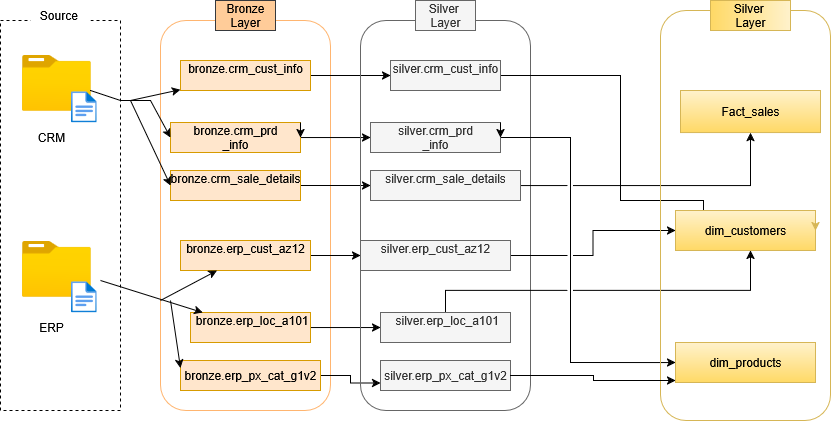

The diagram above was exported from draw.io. Its source (the exported page's mxGraphModel, read from the mxfile embedded in the PNG):
<mxGraphModel dx="1426" dy="751" grid="1" gridSize="10" guides="1" tooltips="1" connect="1" arrows="1" fold="1" page="1" pageScale="1" pageWidth="827" pageHeight="1169" math="0" shadow="0">
  <root>
    <mxCell id="0" />
    <mxCell id="1" parent="0" />
    <mxCell id="_0wTtz8aA3YPa1gSbrpc-1" value="" style="rounded=0;whiteSpace=wrap;html=1;fillColor=none;dashed=1;" parent="1" vertex="1">
      <mxGeometry x="30" y="120" width="120" height="390" as="geometry" />
    </mxCell>
    <mxCell id="_0wTtz8aA3YPa1gSbrpc-2" value="Source&amp;nbsp;" style="text;html=1;align=center;verticalAlign=middle;whiteSpace=wrap;rounded=0;fillColor=default;" parent="1" vertex="1">
      <mxGeometry x="60" y="100" width="60" height="30" as="geometry" />
    </mxCell>
    <mxCell id="_0wTtz8aA3YPa1gSbrpc-3" value="" style="rounded=1;whiteSpace=wrap;html=1;fillColor=none;strokeColor=#FFB570;" parent="1" vertex="1">
      <mxGeometry x="190" y="120" width="170" height="390" as="geometry" />
    </mxCell>
    <mxCell id="_0wTtz8aA3YPa1gSbrpc-4" value="Bronze Layer" style="text;html=1;align=center;verticalAlign=middle;whiteSpace=wrap;rounded=0;fillColor=#ffcc99;strokeColor=#36393d;" parent="1" vertex="1">
      <mxGeometry x="245" y="100" width="60" height="30" as="geometry" />
    </mxCell>
    <mxCell id="9UhTxzkan-zA9rT_2hfQ-13" style="edgeStyle=orthogonalEdgeStyle;rounded=0;orthogonalLoop=1;jettySize=auto;html=1;entryX=0;entryY=0.5;entryDx=0;entryDy=0;" edge="1" parent="1" source="_0wTtz8aA3YPa1gSbrpc-6" target="9UhTxzkan-zA9rT_2hfQ-3">
      <mxGeometry relative="1" as="geometry" />
    </mxCell>
    <mxCell id="_0wTtz8aA3YPa1gSbrpc-6" value="&lt;div&gt;&lt;br&gt;&lt;/div&gt;&lt;div&gt;&lt;br&gt;&lt;/div&gt;&lt;div&gt;bronze.crm_prd&lt;/div&gt;&lt;div&gt;_info&lt;/div&gt;&lt;div&gt;&lt;br&gt;&lt;/div&gt;&lt;div&gt;&lt;br&gt;&lt;/div&gt;" style="text;html=1;align=center;verticalAlign=middle;whiteSpace=wrap;rounded=0;fillColor=#ffe6cc;strokeColor=#d79b00;" parent="1" vertex="1">
      <mxGeometry x="200" y="222.04" width="130" height="30" as="geometry" />
    </mxCell>
    <mxCell id="9UhTxzkan-zA9rT_2hfQ-14" style="edgeStyle=orthogonalEdgeStyle;rounded=0;orthogonalLoop=1;jettySize=auto;html=1;" edge="1" parent="1" source="_0wTtz8aA3YPa1gSbrpc-7" target="9UhTxzkan-zA9rT_2hfQ-4">
      <mxGeometry relative="1" as="geometry" />
    </mxCell>
    <mxCell id="_0wTtz8aA3YPa1gSbrpc-7" value="&lt;div&gt;bronze.crm_sale_details&lt;/div&gt;&lt;div&gt;&lt;br&gt;&lt;/div&gt;" style="text;html=1;align=center;verticalAlign=middle;whiteSpace=wrap;rounded=0;fillColor=#ffe6cc;strokeColor=#d79b00;" parent="1" vertex="1">
      <mxGeometry x="200" y="270" width="130" height="30" as="geometry" />
    </mxCell>
    <mxCell id="9UhTxzkan-zA9rT_2hfQ-12" style="edgeStyle=orthogonalEdgeStyle;rounded=0;orthogonalLoop=1;jettySize=auto;html=1;" edge="1" parent="1" source="_0wTtz8aA3YPa1gSbrpc-9" target="9UhTxzkan-zA9rT_2hfQ-5">
      <mxGeometry relative="1" as="geometry" />
    </mxCell>
    <mxCell id="_0wTtz8aA3YPa1gSbrpc-9" value="&lt;div&gt;bronze.crm_cust_info&lt;/div&gt;&lt;div&gt;&lt;br&gt;&lt;/div&gt;" style="text;html=1;align=center;verticalAlign=middle;whiteSpace=wrap;rounded=0;fillColor=#ffe6cc;strokeColor=#d79b00;" parent="1" vertex="1">
      <mxGeometry x="210" y="160" width="130" height="30" as="geometry" />
    </mxCell>
    <mxCell id="_0wTtz8aA3YPa1gSbrpc-10" value="" style="image;aspect=fixed;html=1;points=[];align=center;fontSize=12;image=img/lib/azure2/general/Folder_Blank.svg;" parent="1" vertex="1">
      <mxGeometry x="51" y="154" width="69" height="56.00000000000001" as="geometry" />
    </mxCell>
    <mxCell id="_0wTtz8aA3YPa1gSbrpc-11" value="" style="image;aspect=fixed;html=1;points=[];align=center;fontSize=12;image=img/lib/azure2/general/File.svg;" parent="1" vertex="1">
      <mxGeometry x="100" y="190" width="26" height="32.04" as="geometry" />
    </mxCell>
    <mxCell id="_0wTtz8aA3YPa1gSbrpc-13" style="edgeStyle=orthogonalEdgeStyle;rounded=0;orthogonalLoop=1;jettySize=auto;html=1;exitX=1;exitY=0;exitDx=0;exitDy=0;entryX=1;entryY=0.5;entryDx=0;entryDy=0;" parent="1" source="_0wTtz8aA3YPa1gSbrpc-6" target="_0wTtz8aA3YPa1gSbrpc-6" edge="1">
      <mxGeometry relative="1" as="geometry" />
    </mxCell>
    <mxCell id="_0wTtz8aA3YPa1gSbrpc-15" value="" style="image;aspect=fixed;html=1;points=[];align=center;fontSize=12;image=img/lib/azure2/general/Folder_Blank.svg;" parent="1" vertex="1">
      <mxGeometry x="51" y="340" width="69" height="56.00000000000001" as="geometry" />
    </mxCell>
    <mxCell id="_0wTtz8aA3YPa1gSbrpc-16" value="" style="image;aspect=fixed;html=1;points=[];align=center;fontSize=12;image=img/lib/azure2/general/File.svg;" parent="1" vertex="1">
      <mxGeometry x="100" y="380" width="26" height="32.04" as="geometry" />
    </mxCell>
    <mxCell id="_0wTtz8aA3YPa1gSbrpc-17" value="CRM" style="text;html=1;align=center;verticalAlign=middle;whiteSpace=wrap;rounded=0;" parent="1" vertex="1">
      <mxGeometry x="51" y="222.04" width="60" height="30" as="geometry" />
    </mxCell>
    <mxCell id="_0wTtz8aA3YPa1gSbrpc-18" value="ERP" style="text;html=1;align=center;verticalAlign=middle;whiteSpace=wrap;rounded=0;" parent="1" vertex="1">
      <mxGeometry x="51" y="412.04" width="60" height="30" as="geometry" />
    </mxCell>
    <mxCell id="9UhTxzkan-zA9rT_2hfQ-15" style="edgeStyle=orthogonalEdgeStyle;rounded=0;orthogonalLoop=1;jettySize=auto;html=1;" edge="1" parent="1" source="_0wTtz8aA3YPa1gSbrpc-19" target="9UhTxzkan-zA9rT_2hfQ-7">
      <mxGeometry relative="1" as="geometry" />
    </mxCell>
    <mxCell id="_0wTtz8aA3YPa1gSbrpc-19" value="&lt;div&gt;bronze.erp_cust_az12&lt;/div&gt;&lt;div&gt;&lt;br&gt;&lt;/div&gt;" style="text;html=1;align=center;verticalAlign=middle;whiteSpace=wrap;rounded=0;fillColor=#ffe6cc;strokeColor=#d79b00;" parent="1" vertex="1">
      <mxGeometry x="210" y="340" width="130" height="30" as="geometry" />
    </mxCell>
    <mxCell id="9UhTxzkan-zA9rT_2hfQ-16" style="edgeStyle=orthogonalEdgeStyle;rounded=0;orthogonalLoop=1;jettySize=auto;html=1;" edge="1" parent="1" source="_0wTtz8aA3YPa1gSbrpc-20" target="9UhTxzkan-zA9rT_2hfQ-8">
      <mxGeometry relative="1" as="geometry" />
    </mxCell>
    <mxCell id="_0wTtz8aA3YPa1gSbrpc-20" value="&lt;div&gt;&amp;nbsp; &amp;nbsp; &amp;nbsp; &amp;nbsp; &amp;nbsp;bronze.erp_loc_a101&lt;/div&gt;&lt;div&gt;&lt;br&gt;&lt;/div&gt;&lt;div&gt;&lt;br&gt;&lt;/div&gt;" style="text;html=1;align=center;verticalAlign=middle;whiteSpace=wrap;rounded=0;fillColor=#ffe6cc;strokeColor=#d79b00;" parent="1" vertex="1">
      <mxGeometry x="220" y="412.04" width="120" height="30" as="geometry" />
    </mxCell>
    <mxCell id="9UhTxzkan-zA9rT_2hfQ-17" style="edgeStyle=orthogonalEdgeStyle;rounded=0;orthogonalLoop=1;jettySize=auto;html=1;entryX=0;entryY=0.75;entryDx=0;entryDy=0;" edge="1" parent="1" source="_0wTtz8aA3YPa1gSbrpc-21" target="9UhTxzkan-zA9rT_2hfQ-9">
      <mxGeometry relative="1" as="geometry" />
    </mxCell>
    <mxCell id="_0wTtz8aA3YPa1gSbrpc-21" value="&lt;div&gt;&lt;br&gt;&lt;/div&gt;&lt;div&gt;&lt;br&gt;&lt;/div&gt;&lt;div&gt;bronze.erp_px_cat_g1v2&lt;/div&gt;&lt;div&gt;&lt;br&gt;&lt;/div&gt;&lt;div&gt;&lt;br&gt;&lt;/div&gt;" style="text;html=1;align=center;verticalAlign=middle;whiteSpace=wrap;rounded=0;fillColor=#ffe6cc;strokeColor=#d79b00;" parent="1" vertex="1">
      <mxGeometry x="210" y="460" width="140" height="30" as="geometry" />
    </mxCell>
    <mxCell id="_0wTtz8aA3YPa1gSbrpc-22" value="" style="endArrow=classic;html=1;rounded=0;entryX=0;entryY=0.5;entryDx=0;entryDy=0;" parent="1" target="_0wTtz8aA3YPa1gSbrpc-6" edge="1">
      <mxGeometry width="50" height="50" relative="1" as="geometry">
        <mxPoint x="120" y="190" as="sourcePoint" />
        <mxPoint x="170" y="140" as="targetPoint" />
        <Array as="points">
          <mxPoint x="150" y="200" />
          <mxPoint x="180" y="200" />
        </Array>
      </mxGeometry>
    </mxCell>
    <mxCell id="_0wTtz8aA3YPa1gSbrpc-23" value="" style="endArrow=classic;html=1;rounded=0;" parent="1" target="_0wTtz8aA3YPa1gSbrpc-9" edge="1">
      <mxGeometry width="50" height="50" relative="1" as="geometry">
        <mxPoint x="160" y="200" as="sourcePoint" />
        <mxPoint x="210" y="150" as="targetPoint" />
      </mxGeometry>
    </mxCell>
    <mxCell id="_0wTtz8aA3YPa1gSbrpc-24" value="" style="endArrow=classic;html=1;rounded=0;entryX=0;entryY=0.5;entryDx=0;entryDy=0;" parent="1" edge="1" target="_0wTtz8aA3YPa1gSbrpc-7">
      <mxGeometry width="50" height="50" relative="1" as="geometry">
        <mxPoint x="160" y="200" as="sourcePoint" />
        <mxPoint x="240" y="250" as="targetPoint" />
      </mxGeometry>
    </mxCell>
    <mxCell id="_0wTtz8aA3YPa1gSbrpc-25" value="" style="endArrow=classic;html=1;rounded=0;" parent="1" target="_0wTtz8aA3YPa1gSbrpc-20" edge="1">
      <mxGeometry width="50" height="50" relative="1" as="geometry">
        <mxPoint x="130" y="380" as="sourcePoint" />
        <mxPoint x="240" y="380" as="targetPoint" />
      </mxGeometry>
    </mxCell>
    <mxCell id="_0wTtz8aA3YPa1gSbrpc-26" value="" style="endArrow=classic;html=1;rounded=0;" parent="1" target="_0wTtz8aA3YPa1gSbrpc-19" edge="1">
      <mxGeometry width="50" height="50" relative="1" as="geometry">
        <mxPoint x="190" y="400" as="sourcePoint" />
        <mxPoint x="230" y="343" as="targetPoint" />
      </mxGeometry>
    </mxCell>
    <mxCell id="_0wTtz8aA3YPa1gSbrpc-27" value="" style="endArrow=classic;html=1;rounded=0;entryX=0;entryY=0.25;entryDx=0;entryDy=0;" parent="1" target="_0wTtz8aA3YPa1gSbrpc-21" edge="1">
      <mxGeometry width="50" height="50" relative="1" as="geometry">
        <mxPoint x="200" y="400" as="sourcePoint" />
        <mxPoint x="260" y="450" as="targetPoint" />
      </mxGeometry>
    </mxCell>
    <mxCell id="9UhTxzkan-zA9rT_2hfQ-1" value="" style="rounded=1;whiteSpace=wrap;html=1;fillColor=none;strokeColor=#666666;fontColor=#333333;" vertex="1" parent="1">
      <mxGeometry x="390" y="120" width="170" height="390" as="geometry" />
    </mxCell>
    <mxCell id="9UhTxzkan-zA9rT_2hfQ-2" value="&lt;div&gt;Silver&amp;nbsp;&lt;/div&gt;&lt;div&gt;Layer&lt;/div&gt;" style="text;html=1;align=center;verticalAlign=middle;whiteSpace=wrap;rounded=0;fillColor=#f5f5f5;strokeColor=#666666;fontColor=#333333;" vertex="1" parent="1">
      <mxGeometry x="445" y="100" width="60" height="30" as="geometry" />
    </mxCell>
    <mxCell id="8u0_frdVUUsSO4dSFWJC-15" style="edgeStyle=orthogonalEdgeStyle;rounded=0;orthogonalLoop=1;jettySize=auto;html=1;entryX=0;entryY=0.5;entryDx=0;entryDy=0;" edge="1" parent="1" source="9UhTxzkan-zA9rT_2hfQ-3" target="8u0_frdVUUsSO4dSFWJC-4">
      <mxGeometry relative="1" as="geometry">
        <Array as="points">
          <mxPoint x="600" y="237" />
          <mxPoint x="600" y="462" />
        </Array>
      </mxGeometry>
    </mxCell>
    <mxCell id="9UhTxzkan-zA9rT_2hfQ-3" value="&lt;div&gt;&lt;br&gt;&lt;/div&gt;&lt;div&gt;&lt;br&gt;&lt;/div&gt;&lt;div&gt;silver.crm_prd&lt;/div&gt;&lt;div&gt;_info&lt;/div&gt;&lt;div&gt;&lt;br&gt;&lt;/div&gt;&lt;div&gt;&lt;br&gt;&lt;/div&gt;" style="text;html=1;align=center;verticalAlign=middle;whiteSpace=wrap;rounded=0;fillColor=#f5f5f5;fontColor=#333333;strokeColor=#666666;" vertex="1" parent="1">
      <mxGeometry x="400" y="222.04" width="130" height="30" as="geometry" />
    </mxCell>
    <mxCell id="8u0_frdVUUsSO4dSFWJC-10" style="edgeStyle=orthogonalEdgeStyle;rounded=0;orthogonalLoop=1;jettySize=auto;html=1;jumpStyle=gap;" edge="1" parent="1" source="9UhTxzkan-zA9rT_2hfQ-4" target="8u0_frdVUUsSO4dSFWJC-5">
      <mxGeometry relative="1" as="geometry" />
    </mxCell>
    <mxCell id="9UhTxzkan-zA9rT_2hfQ-4" value="&lt;div&gt;silver.crm_sale_details&lt;/div&gt;&lt;div&gt;&lt;br&gt;&lt;/div&gt;" style="text;html=1;align=center;verticalAlign=middle;whiteSpace=wrap;rounded=0;fillColor=#f5f5f5;fontColor=#333333;strokeColor=#666666;" vertex="1" parent="1">
      <mxGeometry x="400" y="270" width="150" height="30" as="geometry" />
    </mxCell>
    <mxCell id="8u0_frdVUUsSO4dSFWJC-14" style="edgeStyle=orthogonalEdgeStyle;rounded=0;orthogonalLoop=1;jettySize=auto;html=1;entryX=0.164;entryY=0.975;entryDx=0;entryDy=0;entryPerimeter=0;" edge="1" parent="1" source="9UhTxzkan-zA9rT_2hfQ-5" target="8u0_frdVUUsSO4dSFWJC-3">
      <mxGeometry relative="1" as="geometry">
        <Array as="points">
          <mxPoint x="650" y="175" />
          <mxPoint x="650" y="300" />
          <mxPoint x="733" y="300" />
          <mxPoint x="733" y="340" />
          <mxPoint x="728" y="340" />
        </Array>
      </mxGeometry>
    </mxCell>
    <mxCell id="9UhTxzkan-zA9rT_2hfQ-5" value="&lt;div&gt;silver.crm_cust_info&lt;/div&gt;&lt;div&gt;&lt;br&gt;&lt;/div&gt;" style="text;html=1;align=center;verticalAlign=middle;whiteSpace=wrap;rounded=0;fillColor=#f5f5f5;fontColor=#333333;strokeColor=#666666;" vertex="1" parent="1">
      <mxGeometry x="420" y="160" width="110" height="30" as="geometry" />
    </mxCell>
    <mxCell id="9UhTxzkan-zA9rT_2hfQ-6" style="edgeStyle=orthogonalEdgeStyle;rounded=0;orthogonalLoop=1;jettySize=auto;html=1;exitX=1;exitY=0;exitDx=0;exitDy=0;entryX=1;entryY=0.5;entryDx=0;entryDy=0;" edge="1" parent="1" source="9UhTxzkan-zA9rT_2hfQ-3" target="9UhTxzkan-zA9rT_2hfQ-3">
      <mxGeometry relative="1" as="geometry" />
    </mxCell>
    <mxCell id="8u0_frdVUUsSO4dSFWJC-13" style="edgeStyle=orthogonalEdgeStyle;rounded=0;orthogonalLoop=1;jettySize=auto;html=1;jumpStyle=gap;" edge="1" parent="1" source="9UhTxzkan-zA9rT_2hfQ-7" target="8u0_frdVUUsSO4dSFWJC-3">
      <mxGeometry relative="1" as="geometry" />
    </mxCell>
    <mxCell id="9UhTxzkan-zA9rT_2hfQ-7" value="&lt;div&gt;silver.erp_cust_az12&lt;/div&gt;&lt;div&gt;&lt;br&gt;&lt;/div&gt;" style="text;html=1;align=center;verticalAlign=middle;whiteSpace=wrap;rounded=0;fillColor=#f5f5f5;fontColor=#333333;strokeColor=#666666;" vertex="1" parent="1">
      <mxGeometry x="390" y="340" width="150" height="30" as="geometry" />
    </mxCell>
    <mxCell id="8u0_frdVUUsSO4dSFWJC-11" style="edgeStyle=orthogonalEdgeStyle;rounded=0;orthogonalLoop=1;jettySize=auto;html=1;jumpStyle=gap;" edge="1" parent="1" source="9UhTxzkan-zA9rT_2hfQ-8" target="8u0_frdVUUsSO4dSFWJC-3">
      <mxGeometry relative="1" as="geometry">
        <Array as="points">
          <mxPoint x="475" y="390" />
          <mxPoint x="780" y="390" />
        </Array>
      </mxGeometry>
    </mxCell>
    <mxCell id="9UhTxzkan-zA9rT_2hfQ-8" value="&lt;div&gt;&amp;nbsp; &amp;nbsp; &amp;nbsp; &amp;nbsp; &amp;nbsp;silver.erp_loc_a101&lt;/div&gt;&lt;div&gt;&lt;br&gt;&lt;/div&gt;&lt;div&gt;&lt;br&gt;&lt;/div&gt;" style="text;html=1;align=center;verticalAlign=middle;whiteSpace=wrap;rounded=0;fillColor=#f5f5f5;fontColor=#333333;strokeColor=#666666;" vertex="1" parent="1">
      <mxGeometry x="410" y="412.04" width="130" height="30" as="geometry" />
    </mxCell>
    <mxCell id="9UhTxzkan-zA9rT_2hfQ-9" value="&lt;div&gt;&lt;br&gt;&lt;/div&gt;&lt;div&gt;&lt;br&gt;&lt;/div&gt;&lt;div&gt;silver.erp_px_cat_g1v2&lt;/div&gt;&lt;div&gt;&lt;br&gt;&lt;/div&gt;&lt;div&gt;&lt;br&gt;&lt;/div&gt;" style="text;html=1;align=center;verticalAlign=middle;whiteSpace=wrap;rounded=0;fillColor=#f5f5f5;fontColor=#333333;strokeColor=#666666;" vertex="1" parent="1">
      <mxGeometry x="410" y="460" width="130" height="30" as="geometry" />
    </mxCell>
    <mxCell id="8u0_frdVUUsSO4dSFWJC-1" value="" style="rounded=1;whiteSpace=wrap;html=1;fillColor=none;gradientColor=#ffd966;strokeColor=#d6b656;" vertex="1" parent="1">
      <mxGeometry x="690" y="110" width="170" height="410" as="geometry" />
    </mxCell>
    <mxCell id="8u0_frdVUUsSO4dSFWJC-2" value="&lt;div&gt;Silver&amp;nbsp;&lt;/div&gt;&lt;div&gt;Layer&lt;/div&gt;" style="text;html=1;align=center;verticalAlign=middle;whiteSpace=wrap;rounded=0;fillColor=#fff2cc;strokeColor=#d6b656;gradientColor=#ffd966;direction=south;" vertex="1" parent="1">
      <mxGeometry x="740" y="100" width="80" height="30" as="geometry" />
    </mxCell>
    <mxCell id="8u0_frdVUUsSO4dSFWJC-3" value="dim_customers" style="text;html=1;align=center;verticalAlign=middle;whiteSpace=wrap;rounded=0;fillColor=#fff2cc;gradientColor=#ffd966;strokeColor=#d6b656;" vertex="1" parent="1">
      <mxGeometry x="705" y="310" width="140" height="40" as="geometry" />
    </mxCell>
    <mxCell id="8u0_frdVUUsSO4dSFWJC-4" value="dim_products" style="text;html=1;align=center;verticalAlign=middle;whiteSpace=wrap;rounded=0;fillColor=#fff2cc;gradientColor=#ffd966;strokeColor=#d6b656;" vertex="1" parent="1">
      <mxGeometry x="705" y="442.04" width="140" height="40" as="geometry" />
    </mxCell>
    <mxCell id="8u0_frdVUUsSO4dSFWJC-5" value="Fact_sales" style="text;html=1;align=center;verticalAlign=middle;whiteSpace=wrap;rounded=0;fillColor=#fff2cc;gradientColor=#ffd966;strokeColor=#d6b656;" vertex="1" parent="1">
      <mxGeometry x="710" y="190" width="140" height="42.04" as="geometry" />
    </mxCell>
    <mxCell id="8u0_frdVUUsSO4dSFWJC-6" style="edgeStyle=orthogonalEdgeStyle;rounded=0;orthogonalLoop=1;jettySize=auto;html=1;exitX=1;exitY=0;exitDx=0;exitDy=0;entryX=1;entryY=0.5;entryDx=0;entryDy=0;fillColor=#fff2cc;gradientColor=#ffd966;strokeColor=#d6b656;" edge="1" parent="1" source="8u0_frdVUUsSO4dSFWJC-3" target="8u0_frdVUUsSO4dSFWJC-3">
      <mxGeometry relative="1" as="geometry" />
    </mxCell>
    <mxCell id="8u0_frdVUUsSO4dSFWJC-12" style="edgeStyle=orthogonalEdgeStyle;rounded=0;orthogonalLoop=1;jettySize=auto;html=1;jumpStyle=gap;" edge="1" parent="1" source="9UhTxzkan-zA9rT_2hfQ-9" target="8u0_frdVUUsSO4dSFWJC-4">
      <mxGeometry relative="1" as="geometry">
        <mxPoint x="640" y="480" as="targetPoint" />
        <Array as="points">
          <mxPoint x="623" y="475" />
          <mxPoint x="623" y="480" />
        </Array>
      </mxGeometry>
    </mxCell>
  </root>
</mxGraphModel>